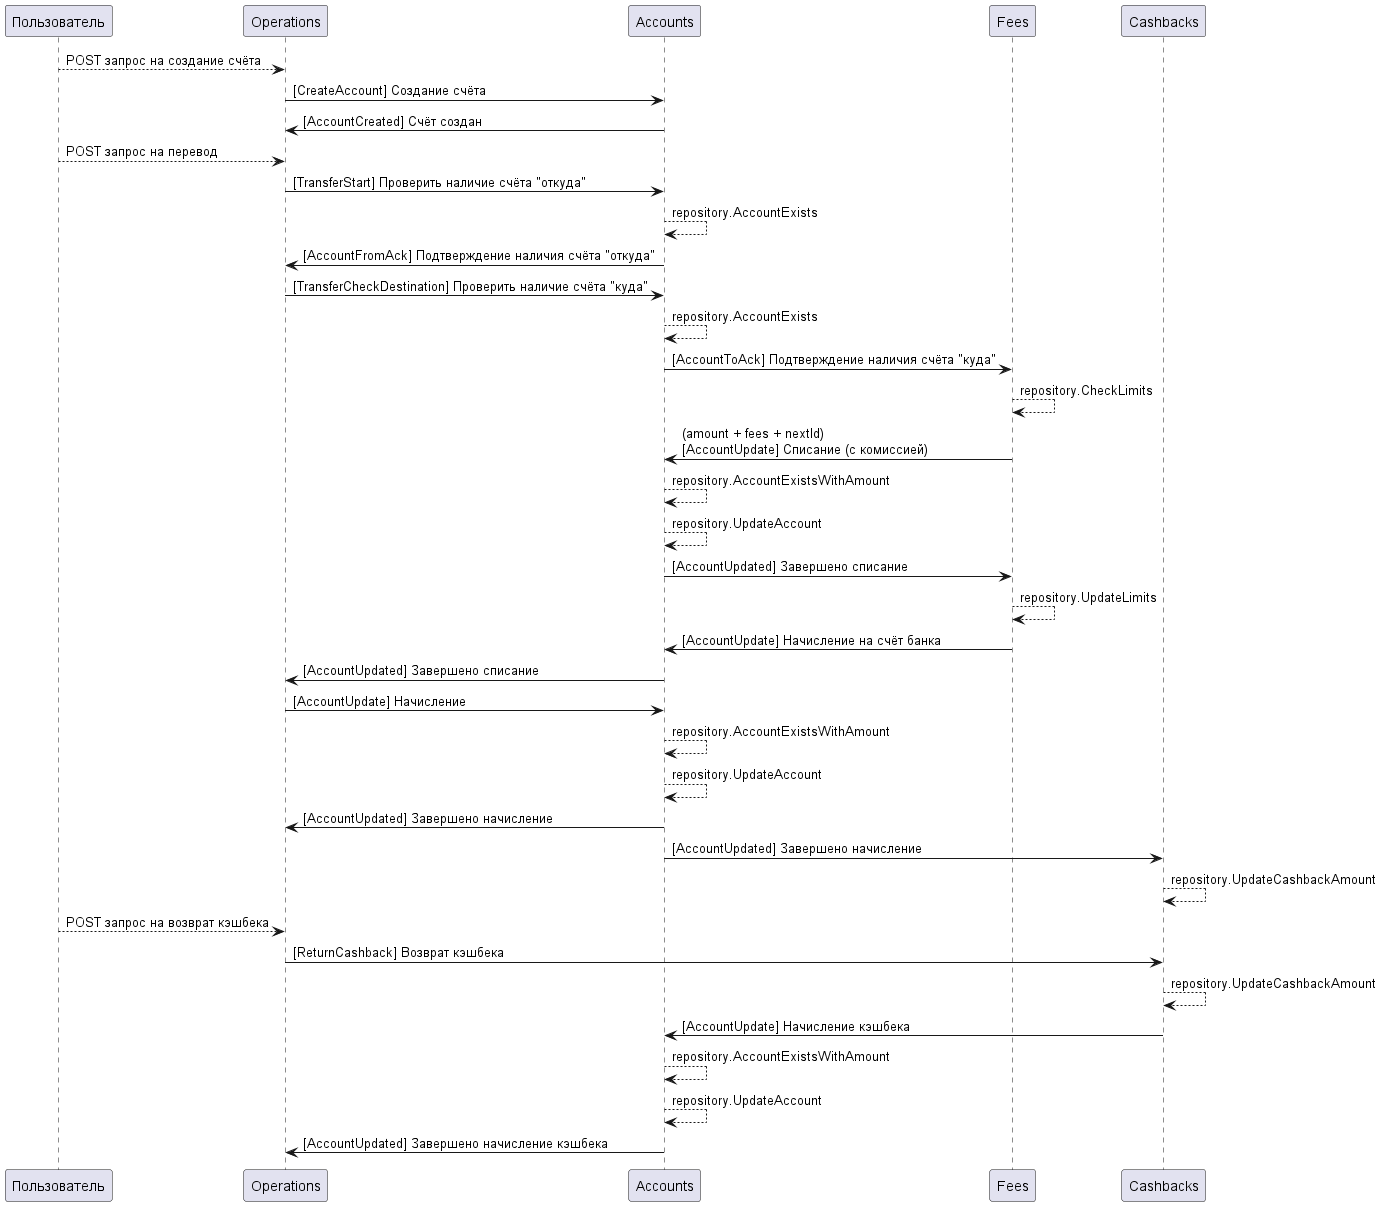

The diagram above was rendered by PlantUML. Its source (embedded in the PNG):
@startuml flow
Пользователь --> Operations: POST запрос на создание счёта
Operations -> Accounts: [CreateAccount] Создание счёта
Accounts -> Operations: [AccountCreated] Счёт создан

Пользователь --> Operations: POST запрос на перевод
Operations -> Accounts: [TransferStart] Проверить наличие счёта "откуда"
Accounts --> Accounts: repository.AccountExists
Accounts -> Operations: [AccountFromAck] Подтверждение наличия счёта "откуда"
Operations -> Accounts: [TransferCheckDestination] Проверить наличие счёта "куда"
Accounts --> Accounts: repository.AccountExists
Accounts -> Fees: [AccountToAck] Подтверждение наличия счёта "куда"

Fees --> Fees: repository.CheckLimits
Fees -> Accounts: (amount + fees + nextId)\n[AccountUpdate] Списание (с комиссией)
Accounts --> Accounts: repository.AccountExistsWithAmount
Accounts --> Accounts: repository.UpdateAccount
Accounts -> Fees: [AccountUpdated] Завершено списание

Fees --> Fees: repository.UpdateLimits
Fees -> Accounts: [AccountUpdate] Начисление на счёт банка

Accounts -> Operations: [AccountUpdated] Завершено списание
Operations -> Accounts: [AccountUpdate] Начисление
Accounts --> Accounts: repository.AccountExistsWithAmount
Accounts --> Accounts: repository.UpdateAccount
Accounts -> Operations: [AccountUpdated] Завершено начисление

Accounts -> Cashbacks: [AccountUpdated] Завершено начисление
Cashbacks --> Cashbacks: repository.UpdateCashbackAmount

Пользователь --> Operations: POST запрос на возврат кэшбека
Operations -> Cashbacks: [ReturnCashback] Возврат кэшбека
Cashbacks --> Cashbacks: repository.UpdateCashbackAmount
Cashbacks -> Accounts: [AccountUpdate] Начисление кэшбека
Accounts --> Accounts: repository.AccountExistsWithAmount
Accounts --> Accounts: repository.UpdateAccount
Accounts -> Operations: [AccountUpdated] Завершено начисление кэшбека
@enduml